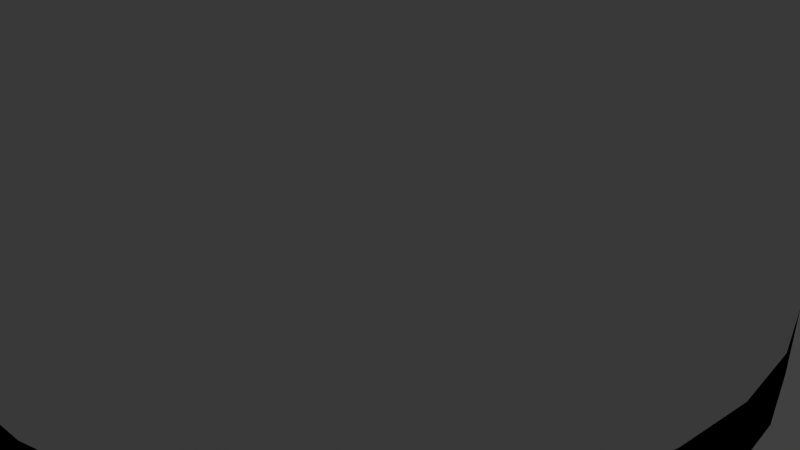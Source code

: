 # Source: container.blend  (saved by Blender 2.70.0; exported with 4.5.12 LTS)
import bpy
from mathutils import Matrix  # noqa: F401  (used for matrix-valued properties, if any)

bpy.ops.wm.read_factory_settings(use_empty=True)
scene = bpy.context.scene
scene.name = 'Scene'

# ---- collections
col_collection_1 = bpy.data.collections.new('Collection 1'); scene.collection.children.link(col_collection_1)

# ---- materials (node trees are filled in below, after node groups)
mat_container = bpy.data.materials.new('Container')
mat_container.alpha_threshold = 0.0
mat_container.use_transparent_shadow = False
mat_container.diffuse_color = (0.0, 0.0, 0.0, 1.0)
mat_container.roughness = 0.5
mat_container.line_color = (0.0, 0.0, 0.0, 1.0)
mat_container_glass = bpy.data.materials.new('container_glass')
mat_container_glass.alpha_threshold = 0.0
mat_container_glass.use_transparent_shadow = False
mat_container_glass.roughness = 0.5
mat_container_glass.line_color = (0.0, 0.0, 0.0, 1.0)
mat_material = bpy.data.materials.new('Material')
mat_material.alpha_threshold = 0.0
mat_material.use_transparent_shadow = False
mat_material.diffuse_color = (0.8, 0.0, 0.0, 1.0)
mat_material.roughness = 0.5
mat_material.line_color = (0.0, 0.0, 0.0, 1.0)

# ---- material node trees

# ---- world
world_world = bpy.data.worlds.new('World'); scene.world = world_world
world_world.color = (0.05088, 0.05088, 0.05088)
world_world.use_sun_shadow = False
world_world.sun_shadow_jitter_overblur = 0.0
world_world.cycles.sampling_method = 'MANUAL'
world_world.cycles.sample_map_resolution = 256

# ---- cameras
cam_camera = bpy.data.cameras.new('Camera')
cam_camera.clip_end = 100.0
cam_camera.lens = 35.0
cam_camera.sensor_width = 32.0
cam_camera.sensor_height = 18.0
cam_camera.ortho_scale = 7.314
cam_camera.dof.focus_distance = 0.0
cam_camera.dof.aperture_fstop = 128.0

# ---- lights
light_lamp = bpy.data.lights.new('Lamp', 'POINT')
light_lamp.transmission_factor = 0.0
light_lamp.cutoff_distance = 30.0
light_lamp.energy = 100.0
light_lamp.shadow_buffer_clip_start = 1.001
light_lamp.shadow_soft_size = 0.1
light_lamp.shadow_maximum_resolution = 0.006
light_lamp.use_absolute_resolution = True
light_lamp.cycles.use_multiple_importance_sampling = False

# ---- meshes
me_cylinder_001 = bpy.data.meshes.new('Cylinder.001')
me_cylinder_001.from_pydata([(0.0, 5.0, -0.435), (0.0, 5.0, 0.435), (0.9755, 4.904, -0.435), (0.9755, 4.904, 0.435), (1.913, 4.619, -0.435), (1.913, 4.619, 0.435), (2.778, 4.157, -0.435), (2.778, 4.157, 0.435), (3.536, 3.536, -0.435), (3.536, 3.536, 0.435), (4.157, 2.778, -0.435), (4.157, 2.778, 0.435), (4.619, 1.913, -0.435), (4.619, 1.913, 0.435), (4.904, 0.9755, -0.435), (4.904, 0.9755, 0.435), (5.0, 3.775e-07, -0.435), (5.0, 3.775e-07, 0.435), (4.904, -0.9755, -0.435), (4.904, -0.9755, 0.435), (4.619, -1.913, -0.435), (4.619, -1.913, 0.435), (4.157, -2.778, -0.435), (4.157, -2.778, 0.435), (3.536, -3.536, -0.435), (3.536, -3.536, 0.435), (2.778, -4.157, -0.435), (2.778, -4.157, 0.435), (1.913, -4.619, -0.435), (1.913, -4.619, 0.435), (0.9755, -4.904, -0.435), (0.9755, -4.904, 0.435), (-1.629e-06, -5.0, -0.435), (-1.629e-06, -5.0, 0.435), (-0.9755, -4.904, -0.435), (-0.9755, -4.904, 0.435), (-1.913, -4.619, -0.435), (-1.913, -4.619, 0.435), (-2.778, -4.157, -0.435), (-2.778, -4.157, 0.435), (-3.536, -3.536, -0.435), (-3.536, -3.536, 0.435), (-4.157, -2.778, -0.435), (-4.157, -2.778, 0.435), (-4.619, -1.913, -0.435), (-4.619, -1.913, 0.435), (-4.904, -0.9754, -0.435), (-4.904, -0.9754, 0.435), (-5.0, 4.828e-06, -0.435), (-5.0, 4.828e-06, 0.435), (-4.904, 0.9755, -0.435), (-4.904, 0.9755, 0.435), (-4.619, 1.913, -0.435), (-4.619, 1.913, 0.435), (-4.157, 2.778, -0.435), (-4.157, 2.778, 0.435), (-3.536, 3.536, -0.435), (-3.536, 3.536, 0.435), (-2.778, 4.157, -0.435), (-2.778, 4.157, 0.435), (-1.913, 4.619, -0.435), (-1.913, 4.619, 0.435), (-0.9754, 4.904, -0.435), (-0.9754, 4.904, 0.435), (0.0, 5.0, 0.435), (0.9755, 4.904, 0.435), (1.913, 4.619, 0.435), (2.778, 4.157, 0.435), (3.536, 3.536, 0.435), (4.157, 2.778, 0.435), (4.619, 1.913, 0.435), (4.904, 0.9755, 0.435), (5.0, 3.775e-07, 0.435), (4.904, -0.9755, 0.435), (4.619, -1.913, 0.435), (4.157, -2.778, 0.435), (3.536, -3.536, 0.435), (2.778, -4.157, 0.435), (1.913, -4.619, 0.435), (0.9755, -4.904, 0.435), (-1.629e-06, -5.0, 0.435), (-0.9755, -4.904, 0.435), (-1.913, -4.619, 0.435), (-2.778, -4.157, 0.435), (-3.536, -3.536, 0.435), (-4.157, -2.778, 0.435), (-4.619, -1.913, 0.435), (-4.904, -0.9754, 0.435), (-5.0, 4.828e-06, 0.435), (-4.904, 0.9755, 0.435), (-4.619, 1.913, 0.435), (-4.157, 2.778, 0.435), (-3.536, 3.536, 0.435), (-2.778, 4.157, 0.435), (-1.913, 4.619, 0.435), (-0.9754, 4.904, 0.435), (-4.224e-07, 3.787, -0.435), (0.7387, 3.714, -0.435), (1.449, 3.498, -0.435), (2.104, 3.148, -0.435), (2.678, 2.678, -0.435), (3.148, 2.104, -0.435), (3.498, 1.449, -0.435), (3.714, 0.7387, -0.435), (3.787, 3.775e-07, -0.435), (3.714, -0.7387, -0.435), (3.498, -1.449, -0.435), (3.148, -2.104, -0.435), (2.678, -2.678, -0.435), (2.104, -3.148, -0.435), (1.449, -3.498, -0.435), (0.7387, -3.714, -0.435), (-1.339e-06, -3.787, -0.435), (-0.7387, -3.714, -0.435), (-1.449, -3.498, -0.435), (-2.104, -3.148, -0.435), (-2.678, -2.678, -0.435), (-3.148, -2.104, -0.435), (-3.498, -1.449, -0.435), (-3.714, -0.7387, -0.435), (-3.787, 3.638e-06, -0.435), (-3.714, 0.7387, -0.435), (-3.498, 1.449, -0.435), (-3.148, 2.104, -0.435), (-2.678, 2.678, -0.435), (-2.104, 3.148, -0.435), (-1.449, 3.498, -0.435), (-0.7387, 3.714, -0.435), (0.7387, 3.714, 0.435), (-4.224e-07, 3.787, 0.435), (1.449, 3.498, 0.435), (2.104, 3.148, 0.435), (2.678, 2.678, 0.435), (3.148, 2.104, 0.435), (3.498, 1.449, 0.435), (3.714, 0.7387, 0.435), (3.787, 3.775e-07, 0.435), (3.714, -0.7387, 0.435), (3.498, -1.449, 0.435), (3.148, -2.104, 0.435), (2.678, -2.678, 0.435), (2.104, -3.148, 0.435), (1.449, -3.498, 0.435), (0.7387, -3.714, 0.435), (-1.339e-06, -3.787, 0.435), (-0.7387, -3.714, 0.435), (-1.449, -3.498, 0.435), (-2.104, -3.148, 0.435), (-2.678, -2.678, 0.435), (-3.148, -2.104, 0.435), (-3.498, -1.449, 0.435), (-3.714, -0.7387, 0.435), (-3.787, 3.638e-06, 0.435), (-3.714, 0.7387, 0.435), (-3.498, 1.449, 0.435), (-3.148, 2.104, 0.435), (-2.678, 2.678, 0.435), (-2.104, 3.148, 0.435), (-1.449, 3.498, 0.435), (-0.7387, 3.714, 0.435)], [], [(0, 1, 3, 2), (2, 3, 5, 4), (4, 5, 7, 6), (6, 7, 9, 8), (8, 9, 11, 10), (10, 11, 13, 12), (12, 13, 15, 14), (14, 15, 17, 16), (16, 17, 19, 18), (18, 19, 21, 20), (20, 21, 23, 22), (22, 23, 25, 24), (24, 25, 27, 26), (26, 27, 29, 28), (28, 29, 31, 30), (30, 31, 33, 32), (32, 33, 35, 34), (34, 35, 37, 36), (36, 37, 39, 38), (38, 39, 41, 40), (40, 41, 43, 42), (42, 43, 45, 44), (44, 45, 47, 46), (46, 47, 49, 48), (48, 49, 51, 50), (50, 51, 53, 52), (52, 53, 55, 54), (54, 55, 57, 56), (56, 57, 59, 58), (58, 59, 61, 60), (59, 57, 92, 93), (62, 63, 1, 0), (60, 61, 63, 62), (37, 35, 81, 82), (15, 13, 70, 71), (1, 63, 95, 64), (43, 41, 84, 85), (21, 19, 73, 74), (49, 47, 87, 88), (5, 3, 65, 66), (27, 25, 76, 77), (55, 53, 90, 91), (11, 9, 68, 69), (33, 31, 79, 80), (61, 59, 93, 94), (39, 37, 82, 83), (3, 1, 64, 65), (17, 15, 71, 72), (45, 43, 85, 86), (23, 21, 74, 75), (51, 49, 88, 89), (7, 5, 66, 67), (29, 27, 77, 78), (57, 55, 91, 92), (35, 33, 80, 81), (13, 11, 69, 70), (63, 61, 94, 95), (41, 39, 83, 84), (19, 17, 72, 73), (47, 45, 86, 87), (25, 23, 75, 76), (53, 51, 89, 90), (9, 7, 67, 68), (31, 29, 78, 79), (97, 96, 0, 2), (98, 97, 2, 4), (99, 98, 4, 6), (100, 99, 6, 8), (101, 100, 8, 10), (102, 101, 10, 12), (103, 102, 12, 14), (104, 103, 14, 16), (105, 104, 16, 18), (106, 105, 18, 20), (107, 106, 20, 22), (108, 107, 22, 24), (109, 108, 24, 26), (110, 109, 26, 28), (111, 110, 28, 30), (112, 111, 30, 32), (113, 112, 32, 34), (114, 113, 34, 36), (115, 114, 36, 38), (116, 115, 38, 40), (117, 116, 40, 42), (118, 117, 42, 44), (119, 118, 44, 46), (120, 119, 46, 48), (121, 120, 48, 50), (122, 121, 50, 52), (123, 122, 52, 54), (124, 123, 54, 56), (125, 124, 56, 58), (126, 125, 58, 60), (127, 126, 60, 62), (96, 127, 62, 0), (129, 128, 65, 64), (128, 130, 66, 65), (130, 131, 67, 66), (131, 132, 68, 67), (132, 133, 69, 68), (133, 134, 70, 69), (134, 135, 71, 70), (135, 136, 72, 71), (136, 137, 73, 72), (137, 138, 74, 73), (138, 139, 75, 74), (139, 140, 76, 75), (140, 141, 77, 76), (141, 142, 78, 77), (142, 143, 79, 78), (143, 144, 80, 79), (144, 145, 81, 80), (145, 146, 82, 81), (146, 147, 83, 82), (147, 148, 84, 83), (148, 149, 85, 84), (149, 150, 86, 85), (150, 151, 87, 86), (151, 152, 88, 87), (152, 153, 89, 88), (153, 154, 90, 89), (154, 155, 91, 90), (155, 156, 92, 91), (156, 157, 93, 92), (157, 158, 94, 93), (158, 159, 95, 94), (159, 129, 64, 95), (117, 118, 150, 149), (118, 119, 151, 150), (119, 120, 152, 151), (120, 121, 153, 152), (121, 122, 154, 153), (122, 123, 155, 154), (123, 124, 156, 155), (124, 125, 157, 156), (125, 126, 158, 157), (126, 127, 159, 158), (127, 96, 129, 159), (96, 97, 128, 129), (97, 98, 130, 128), (98, 99, 131, 130), (99, 100, 132, 131), (100, 101, 133, 132), (101, 102, 134, 133), (102, 103, 135, 134), (103, 104, 136, 135), (104, 105, 137, 136), (105, 106, 138, 137), (106, 107, 139, 138), (107, 108, 140, 139), (108, 109, 141, 140), (109, 110, 142, 141), (110, 111, 143, 142), (111, 112, 144, 143), (112, 113, 145, 144), (113, 114, 146, 145), (114, 115, 147, 146), (115, 116, 148, 147), (116, 117, 149, 148)])
me_cylinder_001.polygons.foreach_set('use_smooth', [True] * 160)
me_cylinder_001.materials.append(mat_container)
me_cylinder_001.materials.append(mat_container_glass)
me_cylinder_001.use_remesh_preserve_volume = False
me_cylinder_001.use_remesh_preserve_attributes = False
me_cylinder_001.use_mirror_vertex_groups = False
me_cylinder_001.update()
me_cylinder_002 = bpy.data.meshes.new('Cylinder.002')
me_cylinder_002.from_pydata([(0.0, 1.0, -1.0), (0.0, 1.0, 1.0), (0.1951, 0.9808, -1.0), (0.1951, 0.9808, 1.0), (0.3827, 0.9239, -1.0), (0.3827, 0.9239, 1.0), (0.5556, 0.8315, -1.0), (0.5556, 0.8315, 1.0), (0.7071, 0.7071, -1.0), (0.7071, 0.7071, 1.0), (0.8315, 0.5556, -1.0), (0.8315, 0.5556, 1.0), (0.9239, 0.3827, -1.0), (0.9239, 0.3827, 1.0), (0.9808, 0.1951, -1.0), (0.9808, 0.1951, 1.0), (1.0, 7.55e-08, -1.0), (1.0, 7.55e-08, 1.0), (0.9808, -0.1951, -1.0), (0.9808, -0.1951, 1.0), (0.9239, -0.3827, -1.0), (0.9239, -0.3827, 1.0), (0.8315, -0.5556, -1.0), (0.8315, -0.5556, 1.0), (0.7071, -0.7071, -1.0), (0.7071, -0.7071, 1.0), (0.5556, -0.8315, -1.0), (0.5556, -0.8315, 1.0), (0.3827, -0.9239, -1.0), (0.3827, -0.9239, 1.0), (0.1951, -0.9808, -1.0), (0.1951, -0.9808, 1.0), (-3.258e-07, -1.0, -1.0), (-3.258e-07, -1.0, 1.0), (-0.1951, -0.9808, -1.0), (-0.1951, -0.9808, 1.0), (-0.3827, -0.9239, -1.0), (-0.3827, -0.9239, 1.0), (-0.5556, -0.8315, -1.0), (-0.5556, -0.8315, 1.0), (-0.7071, -0.7071, -1.0), (-0.7071, -0.7071, 1.0), (-0.8315, -0.5556, -1.0), (-0.8315, -0.5556, 1.0), (-0.9239, -0.3827, -1.0), (-0.9239, -0.3827, 1.0), (-0.9808, -0.1951, -1.0), (-0.9808, -0.1951, 1.0), (-1.0, 9.656e-07, -1.0), (-1.0, 9.656e-07, 1.0), (-0.9808, 0.1951, -1.0), (-0.9808, 0.1951, 1.0), (-0.9239, 0.3827, -1.0), (-0.9239, 0.3827, 1.0), (-0.8315, 0.5556, -1.0), (-0.8315, 0.5556, 1.0), (-0.7071, 0.7071, -1.0), (-0.7071, 0.7071, 1.0), (-0.5556, 0.8315, -1.0), (-0.5556, 0.8315, 1.0), (-0.3827, 0.9239, -1.0), (-0.3827, 0.9239, 1.0), (-0.1951, 0.9808, -1.0), (-0.1951, 0.9808, 1.0)], [], [(0, 1, 3, 2), (2, 3, 5, 4), (4, 5, 7, 6), (6, 7, 9, 8), (8, 9, 11, 10), (10, 11, 13, 12), (12, 13, 15, 14), (14, 15, 17, 16), (16, 17, 19, 18), (18, 19, 21, 20), (20, 21, 23, 22), (22, 23, 25, 24), (24, 25, 27, 26), (26, 27, 29, 28), (28, 29, 31, 30), (30, 31, 33, 32), (32, 33, 35, 34), (34, 35, 37, 36), (36, 37, 39, 38), (38, 39, 41, 40), (40, 41, 43, 42), (42, 43, 45, 44), (44, 45, 47, 46), (46, 47, 49, 48), (48, 49, 51, 50), (50, 51, 53, 52), (52, 53, 55, 54), (54, 55, 57, 56), (56, 57, 59, 58), (58, 59, 61, 60), (3, 1, 63, 61, 59, 57, 55, 53, 51, 49, 47, 45, 43, 41, 39, 37, 35, 33, 31, 29, 27, 25, 23, 21, 19, 17, 15, 13, 11, 9, 7, 5), (62, 63, 1, 0), (60, 61, 63, 62), (0, 2, 4, 6, 8, 10, 12, 14, 16, 18, 20, 22, 24, 26, 28, 30, 32, 34, 36, 38, 40, 42, 44, 46, 48, 50, 52, 54, 56, 58, 60, 62)])
me_cylinder_002.polygons.foreach_set('use_smooth', [True] * 34)
me_cylinder_002.materials.append(mat_material)
me_cylinder_002.use_remesh_preserve_volume = False
me_cylinder_002.use_remesh_preserve_attributes = False
me_cylinder_002.use_mirror_vertex_groups = False
me_cylinder_002.update()
me_cylinder = bpy.data.meshes.new('Cylinder')
me_cylinder.from_pydata([(0.0, 5.0, 0.435), (0.9755, 4.904, 0.435), (1.913, 4.619, 0.435), (2.778, 4.157, 0.435), (3.536, 3.536, 0.435), (4.157, 2.778, 0.435), (4.619, 1.913, 0.435), (4.904, 0.9755, 0.435), (5.0, 3.775e-07, 0.435), (4.904, -0.9755, 0.435), (4.619, -1.913, 0.435), (4.157, -2.778, 0.435), (3.536, -3.536, 0.435), (2.778, -4.157, 0.435), (1.913, -4.619, 0.435), (0.9755, -4.904, 0.435), (-1.629e-06, -5.0, 0.435), (-0.9755, -4.904, 0.435), (-1.913, -4.619, 0.435), (-2.778, -4.157, 0.435), (-3.536, -3.536, 0.435), (-4.157, -2.778, 0.435), (-4.619, -1.913, 0.435), (-4.904, -0.9754, 0.435), (-5.0, 4.828e-06, 0.435), (-4.904, 0.9755, 0.435), (-4.619, 1.913, 0.435), (-4.157, 2.778, 0.435), (-3.536, 3.536, 0.435), (-2.778, 4.157, 0.435), (-1.913, 4.619, 0.435), (-0.9754, 4.904, 0.435), (0.0, 5.0, 0.435), (0.9755, 4.904, 0.435), (1.913, 4.619, 0.435), (2.778, 4.157, 0.435), (3.536, 3.536, 0.435), (4.157, 2.778, 0.435), (4.619, 1.913, 0.435), (4.904, 0.9755, 0.435), (5.0, 3.775e-07, 0.435), (4.904, -0.9755, 0.435), (4.619, -1.913, 0.435), (4.157, -2.778, 0.435), (3.536, -3.536, 0.435), (2.778, -4.157, 0.435), (1.913, -4.619, 0.435), (0.9755, -4.904, 0.435), (-1.629e-06, -5.0, 0.435), (-0.9755, -4.904, 0.435), (-1.913, -4.619, 0.435), (-2.778, -4.157, 0.435), (-3.536, -3.536, 0.435), (-4.157, -2.778, 0.435), (-4.619, -1.913, 0.435), (-4.904, -0.9754, 0.435), (-5.0, 4.828e-06, 0.435), (-4.904, 0.9755, 0.435), (-4.619, 1.913, 0.435), (-4.157, 2.778, 0.435), (-3.536, 3.536, 0.435), (-2.778, 4.157, 0.435), (-1.913, 4.619, 0.435), (-0.9754, 4.904, 0.435), (0.9112, 4.581, 0.435), (-1.146e-07, 4.671, 0.435), (1.787, 4.315, 0.435), (2.595, 3.884, 0.435), (3.303, 3.303, 0.435), (3.884, 2.595, 0.435), (4.315, 1.787, 0.435), (4.581, 0.9112, 0.435), (4.671, 3.775e-07, 0.435), (4.581, -0.9112, 0.435), (4.315, -1.787, 0.435), (3.884, -2.595, 0.435), (3.303, -3.303, 0.435), (2.595, -3.884, 0.435), (1.787, -4.315, 0.435), (0.9112, -4.581, 0.435), (-1.55e-06, -4.671, 0.435), (-0.9112, -4.581, 0.435), (-1.787, -4.315, 0.435), (-2.595, -3.884, 0.435), (-3.303, -3.303, 0.435), (-3.884, -2.595, 0.435), (-4.315, -1.787, 0.435), (-4.581, -0.9112, 0.435), (-4.671, 4.505e-06, 0.435), (-4.581, 0.9112, 0.435), (-4.315, 1.787, 0.435), (-3.884, 2.595, 0.435), (-3.303, 3.303, 0.435), (-2.595, 3.884, 0.435), (-1.787, 4.315, 0.435), (-0.9112, 4.581, 0.435), (0.0, 5.0, 14.22), (0.9755, 4.904, 14.22), (1.913, 4.619, 14.22), (2.778, 4.157, 14.22), (3.536, 3.536, 14.22), (4.157, 2.778, 14.22), (4.619, 1.913, 14.22), (4.904, 0.9755, 14.22), (5.0, 3.775e-07, 14.22), (4.904, -0.9755, 14.22), (4.619, -1.913, 14.22), (4.157, -2.778, 14.22), (3.536, -3.536, 14.22), (2.778, -4.157, 14.22), (1.913, -4.619, 14.22), (0.9755, -4.904, 14.22), (-1.629e-06, -5.0, 14.22), (-0.9755, -4.904, 14.22), (-1.913, -4.619, 14.22), (-2.778, -4.157, 14.22), (-3.536, -3.536, 14.22), (-4.157, -2.778, 14.22), (-4.619, -1.913, 14.22), (-4.904, -0.9754, 14.22), (-5.0, 4.828e-06, 14.22), (-4.904, 0.9755, 14.22), (-4.619, 1.913, 14.22), (-4.157, 2.778, 14.22), (-3.536, 3.536, 14.22), (-2.778, 4.157, 14.22), (-1.913, 4.619, 14.22), (-0.9754, 4.904, 14.22), (0.9112, 4.581, 14.22), (-1.146e-07, 4.671, 14.22), (1.787, 4.315, 14.22), (2.595, 3.884, 14.22), (3.303, 3.303, 14.22), (3.884, 2.595, 14.22), (4.315, 1.787, 14.22), (4.581, 0.9112, 14.22), (4.671, 3.775e-07, 14.22), (4.581, -0.9112, 14.22), (4.315, -1.787, 14.22), (3.884, -2.595, 14.22), (3.303, -3.303, 14.22), (2.595, -3.884, 14.22), (1.787, -4.315, 14.22), (0.9112, -4.581, 14.22), (-1.55e-06, -4.671, 14.22), (-0.9112, -4.581, 14.22), (-1.787, -4.315, 14.22), (-2.595, -3.884, 14.22), (-3.303, -3.303, 14.22), (-3.884, -2.595, 14.22), (-4.315, -1.787, 14.22), (-4.581, -0.9112, 14.22), (-4.671, 4.505e-06, 14.22), (-4.581, 0.9112, 14.22), (-4.315, 1.787, 14.22), (-3.884, 2.595, 14.22), (-3.303, 3.303, 14.22), (-2.595, 3.884, 14.22), (-1.787, 4.315, 14.22), (-0.9112, 4.581, 14.22), (-2.892e-09, 5.0, 15.19), (0.9755, 4.904, 15.19), (1.913, 4.619, 15.19), (2.778, 4.157, 15.19), (3.536, 3.536, 15.19), (4.157, 2.778, 15.19), (4.619, 1.913, 15.19), (4.904, 0.9755, 15.19), (5.0, 3.775e-07, 15.19), (4.904, -0.9755, 15.19), (4.619, -1.913, 15.19), (4.157, -2.778, 15.19), (3.536, -3.536, 15.19), (2.778, -4.157, 15.19), (1.913, -4.619, 15.19), (0.9755, -4.904, 15.19), (-1.632e-06, -5.0, 15.19), (-0.9755, -4.904, 15.19), (-1.913, -4.619, 15.19), (-2.778, -4.157, 15.19), (-3.536, -3.536, 15.19), (-4.157, -2.778, 15.19), (-4.619, -1.913, 15.19), (-4.904, -0.9754, 15.19), (-5.0, 4.828e-06, 15.19), (-4.904, 0.9755, 15.19), (-4.619, 1.913, 15.19), (-4.157, 2.778, 15.19), (-3.536, 3.536, 15.19), (-2.778, 4.157, 15.19), (-1.913, 4.619, 15.19), (-0.9754, 4.904, 15.19), (0.9112, 4.581, 15.19), (-1.175e-07, 4.671, 15.19), (1.787, 4.315, 15.19), (2.595, 3.884, 15.19), (3.303, 3.303, 15.19), (3.884, 2.595, 15.19), (4.315, 1.787, 15.19), (4.581, 0.9112, 15.19), (4.671, 3.775e-07, 15.19), (4.581, -0.9112, 15.19), (4.315, -1.787, 15.19), (3.884, -2.595, 15.19), (3.303, -3.303, 15.19), (2.595, -3.884, 15.19), (1.787, -4.315, 15.19), (0.9112, -4.581, 15.19), (-1.553e-06, -4.671, 15.19), (-0.9112, -4.581, 15.19), (-1.787, -4.315, 15.19), (-2.595, -3.884, 15.19), (-3.303, -3.303, 15.19), (-3.884, -2.595, 15.19), (-4.315, -1.787, 15.19), (-4.581, -0.9112, 15.19), (-4.671, 4.505e-06, 15.19), (-4.581, 0.9112, 15.19), (-4.315, 1.787, 15.19), (-3.884, 2.595, 15.19), (-3.303, 3.303, 15.19), (-2.595, 3.884, 15.19), (-1.787, 4.315, 15.19), (-0.9112, 4.581, 15.19)], [], [(80, 48, 49, 81), (81, 49, 50, 82), (29, 28, 60, 61), (82, 50, 51, 83), (83, 51, 52, 84), (84, 52, 53, 85), (85, 53, 54, 86), (18, 17, 49, 50), (7, 6, 38, 39), (0, 31, 63, 32), (21, 20, 52, 53), (10, 9, 41, 42), (24, 23, 55, 56), (2, 1, 33, 34), (13, 12, 44, 45), (27, 26, 58, 59), (5, 4, 36, 37), (16, 15, 47, 48), (30, 29, 61, 62), (19, 18, 50, 51), (1, 0, 32, 33), (8, 7, 39, 40), (22, 21, 53, 54), (11, 10, 42, 43), (25, 24, 56, 57), (3, 2, 34, 35), (14, 13, 45, 46), (28, 27, 59, 60), (17, 16, 48, 49), (6, 5, 37, 38), (31, 30, 62, 63), (20, 19, 51, 52), (9, 8, 40, 41), (23, 22, 54, 55), (12, 11, 43, 44), (26, 25, 57, 58), (4, 3, 35, 36), (15, 14, 46, 47), (53, 52, 116, 117), (94, 95, 159, 158), (38, 37, 101, 102), (79, 80, 144, 143), (65, 64, 128, 129), (60, 59, 123, 124), (45, 44, 108, 109), (86, 87, 151, 150), (71, 72, 136, 135), (52, 51, 115, 116), (93, 94, 158, 157), (78, 79, 143, 142), (37, 36, 100, 101), (59, 58, 122, 123), (44, 43, 107, 108), (85, 86, 150, 149), (70, 71, 135, 134), (51, 50, 114, 115), (92, 93, 157, 156), (77, 78, 142, 141), (36, 35, 99, 100), (58, 57, 121, 122), (43, 42, 106, 107), (84, 85, 149, 148), (69, 70, 134, 133), (50, 49, 113, 114), (91, 92, 156, 155), (76, 77, 141, 140), (35, 34, 98, 99), (57, 56, 120, 121), (83, 84, 148, 147), (42, 41, 105, 106), (104, 103, 167, 168), (115, 114, 178, 179), (126, 125, 189, 190), (106, 105, 169, 170), (117, 116, 180, 181), (96, 127, 191, 160), (108, 107, 171, 172), (97, 96, 160, 161), (119, 118, 182, 183), (110, 109, 173, 174), (99, 98, 162, 163), (121, 120, 184, 185), (112, 111, 175, 176), (101, 100, 164, 165), (123, 122, 186, 187), (103, 102, 166, 167), (114, 113, 177, 178), (125, 124, 188, 189), (105, 104, 168, 169), (116, 115, 179, 180), (127, 126, 190, 191), (107, 106, 170, 171), (118, 117, 181, 182), (109, 108, 172, 173), (98, 97, 161, 162), (120, 119, 183, 184), (111, 110, 174, 175), (100, 99, 163, 164), (122, 121, 185, 186), (102, 101, 165, 166), (113, 112, 176, 177), (72, 73, 137, 136), (87, 88, 152, 151), (46, 45, 109, 110), (61, 60, 124, 125), (64, 66, 130, 128), (39, 38, 102, 103), (80, 81, 145, 144), (95, 65, 129, 159), (54, 53, 117, 118), (73, 74, 138, 137), (88, 89, 153, 152), (47, 46, 110, 111), (62, 61, 125, 126), (66, 67, 131, 130), (40, 39, 103, 104), (81, 82, 146, 145), (55, 54, 118, 119), (33, 32, 96, 97), (74, 75, 139, 138), (89, 90, 154, 153), (48, 47, 111, 112), (63, 62, 126, 127), (67, 68, 132, 131), (82, 83, 147, 146), (41, 40, 104, 105), (56, 55, 119, 120), (75, 76, 140, 139), (34, 33, 97, 98), (90, 91, 155, 154), (49, 48, 112, 113), (32, 63, 127, 96), (68, 69, 133, 132), (124, 123, 187, 188), (193, 192, 161, 160), (192, 194, 162, 161), (194, 195, 163, 162), (195, 196, 164, 163), (196, 197, 165, 164), (197, 198, 166, 165), (198, 199, 167, 166), (199, 200, 168, 167), (200, 201, 169, 168), (201, 202, 170, 169), (202, 203, 171, 170), (203, 204, 172, 171), (204, 205, 173, 172), (205, 206, 174, 173), (206, 207, 175, 174), (207, 208, 176, 175), (208, 209, 177, 176), (209, 210, 178, 177), (210, 211, 179, 178), (211, 212, 180, 179), (212, 213, 181, 180), (213, 214, 182, 181), (214, 215, 183, 182), (215, 216, 184, 183), (216, 217, 185, 184), (217, 218, 186, 185), (218, 219, 187, 186), (219, 220, 188, 187), (220, 221, 189, 188), (221, 222, 190, 189), (222, 223, 191, 190), (223, 193, 160, 191), (194, 192, 193, 223, 222, 221, 220, 219, 218, 217, 216, 215, 214, 213, 212, 211, 210, 209, 208, 207, 206, 205, 204, 203, 202, 201, 200, 199, 198, 197, 196, 195), (128, 130, 131, 132, 133, 134, 135, 136, 137, 138, 139, 140, 141, 142, 143, 144, 145, 146, 147, 148, 149, 150, 151, 152, 153, 154, 155, 156, 157, 158, 159, 129), (47, 48, 80, 79), (47, 79, 78, 46), (46, 78, 77, 45), (45, 77, 76, 44), (44, 76, 75, 43), (43, 75, 74, 42), (42, 74, 73, 41), (41, 73, 72, 40), (40, 72, 71, 39), (39, 71, 70, 38), (38, 70, 69, 37), (37, 69, 68, 36), (36, 68, 67, 35), (35, 67, 66, 34), (34, 66, 64, 33), (33, 64, 65, 32), (32, 65, 95, 63), (63, 95, 94, 62), (62, 94, 93, 61), (61, 93, 92, 60), (60, 92, 91, 59), (59, 91, 90, 58), (58, 90, 89, 57), (57, 89, 88, 56), (56, 88, 87, 55), (54, 55, 87, 86)])
me_cylinder.polygons.foreach_set('use_smooth', [True] * 194)
me_cylinder.polygons.foreach_set('material_index', [1, 1, 1, 1, 1, 1, 1, 1, 1, 1, 1, 1, 1, 1, 1, 1, 1, 1, 1, 1, 1, 1, 1, 1, 1, 1, 1, 1, 1, 1, 1, 1, 1, 1, 1, 1, 1, 1, 1, 1, 1, 1, 1, 1, 1, 1, 1, 1, 1, 1, 1, 1, 1, 1, 1, 1, 1, 1, 1, 1, 1, 1, 1, 1, 1, 1, 1, 1, 1, 1, 0, 0, 0, 0, 0, 0, 0, 0, 0, 0, 0, 0, 0, 0, 0, 0, 0, 0, 0, 0, 0, 0, 0, 0, 0, 0, 0, 0, 0, 0, 0, 1, 1, 1, 1, 1, 1, 1, 1, 1, 1, 1, 1, 1, 1, 1, 1, 1, 1, 1, 1, 1, 1, 1, 1, 1, 1, 1, 1, 1, 1, 1, 1, 0, 0, 0, 0, 0, 0, 0, 0, 0, 0, 0, 0, 0, 0, 0, 0, 0, 0, 0, 0, 0, 0, 0, 0, 0, 0, 0, 0, 0, 0, 0, 0, 0, 0, 0, 1, 1, 1, 1, 1, 1, 1, 1, 1, 1, 1, 1, 1, 1, 1, 1, 1, 1, 1, 1, 1, 1, 1, 1, 1, 1])
me_cylinder.materials.append(mat_container)
me_cylinder.materials.append(mat_container_glass)
me_cylinder.use_remesh_preserve_volume = False
me_cylinder.use_remesh_preserve_attributes = False
me_cylinder.use_mirror_vertex_groups = False
me_cylinder.update()

# ---- objects
ob_groundplate = bpy.data.objects.new('groundplate', me_cylinder_001)
ob_groundglass = bpy.data.objects.new('GROUNDGLASS', me_cylinder_002)
ob_container = bpy.data.objects.new('container', me_cylinder)
ob_lamp = bpy.data.objects.new('Lamp', light_lamp)
ob_camera = bpy.data.objects.new('Camera', cam_camera)

# ---- transforms, parenting, visibility, modifiers, constraints
ob_groundplate.location = (0.0, 0.0, 0.0)
ob_groundplate.lineart.crease_threshold = 0.0
ob_groundglass.parent = ob_groundplate
ob_groundglass.location = (0.0, 0.0, 0.0)
ob_groundglass.scale = (3.817, 3.817, 0.4199)
ob_groundglass.lineart.crease_threshold = 0.0
ob_container.location = (0.0, 0.0, 0.0)
ob_container.lineart.crease_threshold = 0.0
ob_lamp.location = (4.076, 1.005, 5.904)
ob_lamp.rotation_euler = (0.6503, 0.05522, 1.866)
ob_lamp.lock_rotations_4d = False
ob_lamp.empty_display_type = 'ARROWS'
ob_lamp.color = (0.0, 0.0, 0.0, 0.0)
ob_lamp.lineart.crease_threshold = 0.0
ob_camera.location = (7.481, -6.508, 5.344)
ob_camera.rotation_euler = (1.109, 0.01082, 0.8149)
ob_camera.lock_rotations_4d = False
ob_camera.empty_display_type = 'ARROWS'
ob_camera.color = (0.0, 0.0, 0.0, 0.0)
ob_camera.display_type = 'WIRE'
ob_camera.lineart.crease_threshold = 0.0

# ---- collection membership
col_collection_1.objects.link(ob_groundplate)
col_collection_1.objects.link(ob_groundglass)
col_collection_1.objects.link(ob_container)
col_collection_1.objects.link(ob_lamp)
col_collection_1.objects.link(ob_camera)

# ---- scene / render settings (as saved in the file)
scene.camera = ob_camera
scene.frame_start = 1; scene.frame_end = 250; scene.frame_set(1)
scene.render.engine = 'BLENDER_EEVEE_NEXT'
scene.render.resolution_percentage = 50
scene.render.dither_intensity = 0.0
scene.cycles.use_denoising = False
scene.cycles.samples = 10
scene.cycles.sampling_pattern = 'TABULATED_SOBOL'
scene.cycles.light_sampling_threshold = 0.0
scene.cycles.use_adaptive_sampling = False
scene.cycles.use_light_tree = False
scene.cycles.blur_glossy = 0.0
scene.cycles.volume_bounces = 1
scene.cycles.pixel_filter_type = 'GAUSSIAN'
scene.cycles.sample_clamp_indirect = 0.0
scene.view_settings.view_transform = 'Standard'
bpy.context.view_layer.update()
